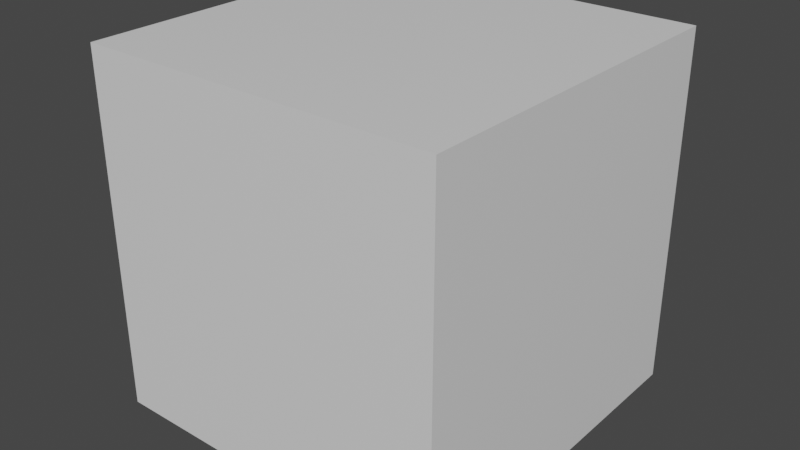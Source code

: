 # Source: Cube_Boss.blend  (saved by Blender 2.90.8; exported with 4.5.12 LTS)
import bpy
from mathutils import Matrix  # noqa: F401  (used for matrix-valued properties, if any)

bpy.ops.wm.read_factory_settings(use_empty=True)
scene = bpy.context.scene
scene.name = 'Scene'

# ---- collections
col_collection = bpy.data.collections.new('Collection'); scene.collection.children.link(col_collection)

# ---- materials (node trees are filled in below, after node groups)
mat_material = bpy.data.materials.new('Material')
mat_material.alpha_threshold = 0.0
mat_material.use_transparent_shadow = False
mat_material.line_color = (0.0, 0.0, 0.0, 1.0)

# ---- material node trees
mat_material.use_nodes = True; mat_material.node_tree.nodes.clear()
_N = mat_material.node_tree.nodes; _L = mat_material.node_tree.links
n0 = _N.new('ShaderNodeOutputMaterial'); n0.name = 'Material Output'; n0.location = (300, 300)
n1 = _N.new('ShaderNodeBsdfPrincipled'); n1.name = 'Principled BSDF'; n1.location = (10, 300)
n1.distribution = 'GGX'
n1.subsurface_method = 'BURLEY'
n1.inputs[2].default_value = 0.4
n1.inputs[3].default_value = 1.45
n1.inputs[27].default_value = (0.0, 0.0, 0.0, 1.0)
n1.inputs[28].default_value = 1.0
_L.new(n1.outputs[0], n0.inputs[0])
n0.is_active_output = True

# ---- world
world_world = bpy.data.worlds.new('World'); scene.world = world_world
world_world.use_nodes = True; world_world.node_tree.nodes.clear()
_N = world_world.node_tree.nodes; _L = world_world.node_tree.links
n0 = _N.new('ShaderNodeOutputWorld'); n0.name = 'World Output'; n0.location = (300, 300)
n1 = _N.new('ShaderNodeBackground'); n1.name = 'Background'; n1.location = (10, 300)
n1.inputs[0].default_value = (0.05088, 0.05088, 0.05088, 1.0)
_L.new(n1.outputs[0], n0.inputs[0])
n0.is_active_output = True
world_world.color = (0.05088, 0.05088, 0.05088)
world_world.use_sun_shadow = False
world_world.sun_shadow_jitter_overblur = 0.0

# ---- meshes
me_cube = bpy.data.meshes.new('Cube')
me_cube.from_pydata([(2.0, 2.0, 2.0), (2.0, 2.0, -2.0), (2.0, -2.0, 2.0), (2.0, -2.0, -2.0), (-2.0, 2.0, 2.0), (-2.0, 2.0, -2.0), (-2.0, -2.0, 2.0), (-2.0, -2.0, -2.0)], [], [(0, 4, 6, 2), (3, 2, 6, 7), (7, 6, 4, 5), (5, 1, 3, 7), (1, 0, 2, 3), (5, 4, 0, 1)])
_uv = me_cube.uv_layers.new(name='UVMap')
_uv.uv.foreach_set('vector', [0.1932, 0.8617, 0.1932, 0.9892, 0.1082, 0.9892, 0.1082, 0.8617, 0.9962, -0.0001523, 0.9962, 0.6866, 0.3094, 0.6866, 0.3094, -0.0001524, 0.1932, 0.8617, 0.1082, 0.8617, 0.1082, 0.7342, 0.1932, 0.7342, 0.2782, 0.8617, 0.1932, 0.8617, 0.1932, 0.7342, 0.2782, 0.7342, 0.1082, 0.8617, 0.02321, 0.8617, 0.02321, 0.7342, 0.1082, 0.7342, 0.1082, 0.9892, 0.02321, 0.9892, 0.02321, 0.8617, 0.1082, 0.8617])
me_cube.materials.append(mat_material)
me_cube.use_remesh_preserve_volume = False
me_cube.use_remesh_preserve_attributes = False
me_cube.use_mirror_vertex_groups = False
me_cube.update()

# ---- objects
ob_cube = bpy.data.objects.new('Cube', me_cube)

# ---- transforms, parenting, visibility, modifiers, constraints
ob_cube.location = (0.0, 0.0, 0.0)
ob_cube.lock_rotations_4d = False
ob_cube.empty_display_type = 'ARROWS'
ob_cube.lineart.crease_threshold = 0.0

# ---- collection membership
col_collection.objects.link(ob_cube)

# ---- scene / render settings (as saved in the file)
scene.frame_start = 1; scene.frame_end = 250; scene.frame_set(1)
scene.render.engine = 'BLENDER_EEVEE_NEXT'
scene.cycles.use_denoising = False
scene.cycles.samples = 128
scene.cycles.sampling_pattern = 'TABULATED_SOBOL'
scene.cycles.use_adaptive_sampling = False
scene.cycles.use_light_tree = False
scene.view_settings.view_transform = 'Filmic'
bpy.context.view_layer.update()

# ---- added for rendering (the .blend has no active camera and no usable light): camera, sun
cam_auto = bpy.data.cameras.new('AutoCamera')
cam_auto.lens = 50.0
cam_auto.sensor_width = 36.0
cam_auto.clip_end = 1000.0
ob_auto_camera = bpy.data.objects.new('AutoCamera', cam_auto)
scene.collection.objects.link(ob_auto_camera)
ob_auto_camera.location = (6.41014, -7.69217, 5.12812)
ob_auto_camera.rotation_euler = (1.09748, -7.21219e-08, 0.694738)
scene.camera = ob_auto_camera
light_auto_sun = bpy.data.lights.new('AutoSun', 'SUN')
light_auto_sun.energy = 3.0
light_auto_sun.angle = 0.0523599
ob_auto_sun = bpy.data.objects.new('AutoSun', light_auto_sun)
scene.collection.objects.link(ob_auto_sun)
ob_auto_sun.rotation_euler = (0.872665, 0.174533, 0.523599)
bpy.context.view_layer.update()
